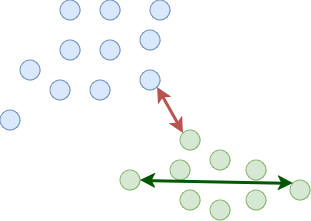

The diagram above was exported from draw.io. Its source (the exported page's mxGraphModel, read from the mxfile embedded in the PNG):
<mxGraphModel dx="954" dy="522" grid="1" gridSize="10" guides="1" tooltips="1" connect="1" arrows="1" fold="1" page="1" pageScale="1" pageWidth="827" pageHeight="1169" math="1" shadow="0">
  <root>
    <mxCell id="0" />
    <mxCell id="1" parent="0" />
    <mxCell id="FRVEa9QtqOsGeyyYHmY0-1" value="" style="ellipse;whiteSpace=wrap;html=1;aspect=fixed;fillColor=#dae8fc;strokeColor=#6c8ebf;" vertex="1" parent="1">
      <mxGeometry x="160" y="140" width="20" height="20" as="geometry" />
    </mxCell>
    <mxCell id="FRVEa9QtqOsGeyyYHmY0-2" value="" style="ellipse;whiteSpace=wrap;html=1;aspect=fixed;fillColor=#dae8fc;strokeColor=#6c8ebf;" vertex="1" parent="1">
      <mxGeometry x="200" y="140" width="20" height="20" as="geometry" />
    </mxCell>
    <mxCell id="FRVEa9QtqOsGeyyYHmY0-3" value="" style="ellipse;whiteSpace=wrap;html=1;aspect=fixed;fillColor=#dae8fc;strokeColor=#6c8ebf;" vertex="1" parent="1">
      <mxGeometry x="110" y="170" width="20" height="20" as="geometry" />
    </mxCell>
    <mxCell id="FRVEa9QtqOsGeyyYHmY0-4" value="" style="ellipse;whiteSpace=wrap;html=1;aspect=fixed;fillColor=#dae8fc;strokeColor=#6c8ebf;" vertex="1" parent="1">
      <mxGeometry x="130" y="120" width="20" height="20" as="geometry" />
    </mxCell>
    <mxCell id="FRVEa9QtqOsGeyyYHmY0-5" value="" style="ellipse;whiteSpace=wrap;html=1;aspect=fixed;fillColor=#dae8fc;strokeColor=#6c8ebf;" vertex="1" parent="1">
      <mxGeometry x="250" y="90" width="20" height="20" as="geometry" />
    </mxCell>
    <mxCell id="FRVEa9QtqOsGeyyYHmY0-6" value="" style="ellipse;whiteSpace=wrap;html=1;aspect=fixed;fillColor=#dae8fc;strokeColor=#6c8ebf;" vertex="1" parent="1">
      <mxGeometry x="260" y="60" width="20" height="20" as="geometry" />
    </mxCell>
    <mxCell id="FRVEa9QtqOsGeyyYHmY0-7" value="" style="ellipse;whiteSpace=wrap;html=1;aspect=fixed;fillColor=#dae8fc;strokeColor=#6c8ebf;" vertex="1" parent="1">
      <mxGeometry x="250" y="130" width="20" height="20" as="geometry" />
    </mxCell>
    <mxCell id="FRVEa9QtqOsGeyyYHmY0-9" value="" style="ellipse;whiteSpace=wrap;html=1;aspect=fixed;fillColor=#dae8fc;strokeColor=#6c8ebf;" vertex="1" parent="1">
      <mxGeometry x="170" y="60" width="20" height="20" as="geometry" />
    </mxCell>
    <mxCell id="FRVEa9QtqOsGeyyYHmY0-10" value="" style="ellipse;whiteSpace=wrap;html=1;aspect=fixed;fillColor=#dae8fc;strokeColor=#6c8ebf;" vertex="1" parent="1">
      <mxGeometry x="210" y="60" width="20" height="20" as="geometry" />
    </mxCell>
    <mxCell id="FRVEa9QtqOsGeyyYHmY0-11" value="" style="ellipse;whiteSpace=wrap;html=1;aspect=fixed;fillColor=#dae8fc;strokeColor=#6c8ebf;" vertex="1" parent="1">
      <mxGeometry x="170" y="100" width="20" height="20" as="geometry" />
    </mxCell>
    <mxCell id="FRVEa9QtqOsGeyyYHmY0-12" value="" style="ellipse;whiteSpace=wrap;html=1;aspect=fixed;fillColor=#dae8fc;strokeColor=#6c8ebf;" vertex="1" parent="1">
      <mxGeometry x="210" y="100" width="20" height="20" as="geometry" />
    </mxCell>
    <mxCell id="FRVEa9QtqOsGeyyYHmY0-14" value="" style="ellipse;whiteSpace=wrap;html=1;aspect=fixed;fillColor=#d5e8d4;strokeColor=#82b366;" vertex="1" parent="1">
      <mxGeometry x="320" y="210" width="20" height="20" as="geometry" />
    </mxCell>
    <mxCell id="FRVEa9QtqOsGeyyYHmY0-15" value="" style="ellipse;whiteSpace=wrap;html=1;aspect=fixed;fillColor=#d5e8d4;strokeColor=#82b366;" vertex="1" parent="1">
      <mxGeometry x="400" y="240" width="20" height="20" as="geometry" />
    </mxCell>
    <mxCell id="FRVEa9QtqOsGeyyYHmY0-17" value="" style="ellipse;whiteSpace=wrap;html=1;aspect=fixed;fillColor=#d5e8d4;strokeColor=#82b366;" vertex="1" parent="1">
      <mxGeometry x="230" y="230" width="20" height="20" as="geometry" />
    </mxCell>
    <mxCell id="FRVEa9QtqOsGeyyYHmY0-18" value="" style="ellipse;whiteSpace=wrap;html=1;aspect=fixed;fillColor=#d5e8d4;strokeColor=#82b366;" vertex="1" parent="1">
      <mxGeometry x="356" y="250" width="20" height="20" as="geometry" />
    </mxCell>
    <mxCell id="FRVEa9QtqOsGeyyYHmY0-19" value="" style="ellipse;whiteSpace=wrap;html=1;aspect=fixed;fillColor=#d5e8d4;strokeColor=#82b366;" vertex="1" parent="1">
      <mxGeometry x="290" y="190" width="20" height="20" as="geometry" />
    </mxCell>
    <mxCell id="FRVEa9QtqOsGeyyYHmY0-20" value="" style="ellipse;whiteSpace=wrap;html=1;aspect=fixed;fillColor=#d5e8d4;strokeColor=#82b366;" vertex="1" parent="1">
      <mxGeometry x="356" y="220" width="20" height="20" as="geometry" />
    </mxCell>
    <mxCell id="FRVEa9QtqOsGeyyYHmY0-21" value="" style="ellipse;whiteSpace=wrap;html=1;aspect=fixed;fillColor=#d5e8d4;strokeColor=#82b366;" vertex="1" parent="1">
      <mxGeometry x="280" y="220" width="20" height="20" as="geometry" />
    </mxCell>
    <mxCell id="FRVEa9QtqOsGeyyYHmY0-23" value="" style="ellipse;whiteSpace=wrap;html=1;aspect=fixed;fillColor=#d5e8d4;strokeColor=#82b366;" vertex="1" parent="1">
      <mxGeometry x="290" y="250" width="20" height="20" as="geometry" />
    </mxCell>
    <mxCell id="FRVEa9QtqOsGeyyYHmY0-24" value="" style="ellipse;whiteSpace=wrap;html=1;aspect=fixed;fillColor=#d5e8d4;strokeColor=#82b366;" vertex="1" parent="1">
      <mxGeometry x="320" y="260" width="20" height="20" as="geometry" />
    </mxCell>
    <mxCell id="FRVEa9QtqOsGeyyYHmY0-30" value="" style="endArrow=classic;startArrow=classic;html=1;rounded=0;fillColor=#f8cecc;strokeColor=#b85450;strokeWidth=3;entryX=1;entryY=1;entryDx=0;entryDy=0;exitX=0;exitY=0;exitDx=0;exitDy=0;" edge="1" parent="1" source="FRVEa9QtqOsGeyyYHmY0-19" target="FRVEa9QtqOsGeyyYHmY0-7">
      <mxGeometry width="50" height="50" relative="1" as="geometry">
        <mxPoint x="270" y="220" as="sourcePoint" />
        <mxPoint x="230" y="90" as="targetPoint" />
      </mxGeometry>
    </mxCell>
    <mxCell id="FRVEa9QtqOsGeyyYHmY0-48" value="" style="endArrow=classic;startArrow=classic;html=1;rounded=0;fillColor=#008a00;strokeColor=#005700;strokeWidth=3;exitX=1;exitY=0.5;exitDx=0;exitDy=0;entryX=0;entryY=0;entryDx=0;entryDy=0;" edge="1" parent="1" source="FRVEa9QtqOsGeyyYHmY0-17" target="FRVEa9QtqOsGeyyYHmY0-15">
      <mxGeometry width="50" height="50" relative="1" as="geometry">
        <mxPoint x="303" y="203" as="sourcePoint" />
        <mxPoint x="350" y="220" as="targetPoint" />
      </mxGeometry>
    </mxCell>
  </root>
</mxGraphModel>